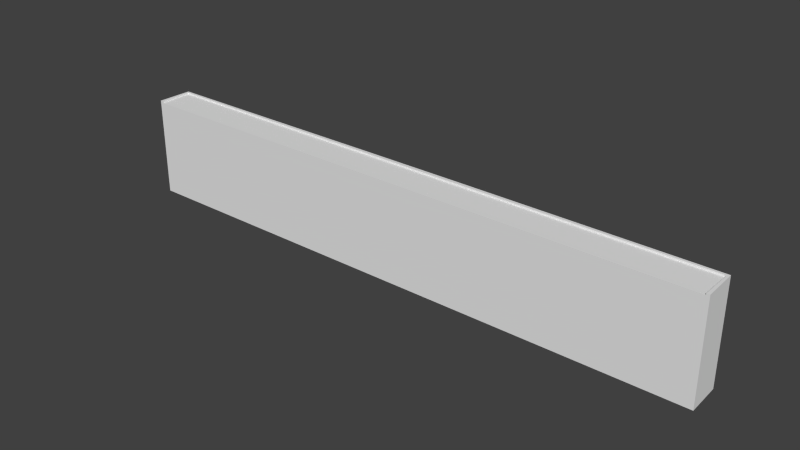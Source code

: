 # Source: piece7.blend  (saved by Blender 2.73.0; exported with 4.5.12 LTS)
import bpy
from mathutils import Matrix  # noqa: F401  (used for matrix-valued properties, if any)

bpy.ops.wm.read_factory_settings(use_empty=True)
scene = bpy.context.scene
scene.name = 'Scene'

# ---- collections
col_collection_1 = bpy.data.collections.new('Collection 1'); scene.collection.children.link(col_collection_1)

# ---- materials (node trees are filled in below, after node groups)
mat_material_002 = bpy.data.materials.new('Material.002')
mat_material_002.alpha_threshold = 0.0
mat_material_002.use_transparent_shadow = False
mat_material_002.roughness = 0.5
mat_material_001 = bpy.data.materials.new('Material.001')
mat_material_001.alpha_threshold = 0.0
mat_material_001.use_transparent_shadow = False
mat_material_001.roughness = 0.5

# ---- material node trees

# ---- world
world_world = bpy.data.worlds.new('World'); scene.world = world_world
world_world.color = (0.05088, 0.05088, 0.05088)
world_world.use_sun_shadow = False
world_world.sun_shadow_jitter_overblur = 0.0
world_world.cycles.sampling_method = 'MANUAL'
world_world.cycles.sample_map_resolution = 256

# ---- meshes
me_cube_007 = bpy.data.meshes.new('Cube.007')
me_cube_007.from_pydata([(-18.0, -1.0, -5.0), (-18.0, 1.0, -5.0), (-3.0, 1.0, -5.0), (-3.0, -1.0, -5.0), (-18.0, -1.0, 1.0), (-18.0, 1.0, 1.0), (-3.0, 1.0, 1.0), (-3.0, -1.0, 1.0), (3.0, 1.0, -5.0), (3.0, -1.0, -5.0), (3.0, 1.0, 1.0), (3.0, -1.0, 1.0), (18.0, 1.0, -5.0), (18.0, -1.0, -5.0), (18.0, 1.0, 1.0), (18.0, -1.0, 1.0), (-18.2, -1.0, -5.0), (-18.14, 1.141, -5.0), (-3.0, 1.2, -5.0), (-18.2, -1.0, 1.0), (-18.14, 1.141, 1.0), (-3.0, 1.2, 1.0), (3.0, 1.2, -5.0), (3.0, 1.2, 1.0), (18.14, 1.141, -5.0), (18.2, -1.0, -5.0), (18.14, 1.141, 1.0), (18.2, -1.0, 1.0), (-18.0, -1.0, 1.1), (-18.0, 1.0, 1.1), (-3.0, 1.0, 1.1), (3.0, 1.0, 1.1), (18.0, 1.0, 1.1), (18.0, -1.0, 1.1), (-18.2, -1.0, 1.1), (-18.14, 1.141, 1.1), (-3.0, 1.2, 1.1), (3.0, 1.2, 1.1), (18.14, 1.141, 1.1), (18.2, -1.0, 1.1), (-18.0, -1.0, 1.0), (-18.0, -1.0, 1.0), (-18.0, 1.0, 1.0), (-18.0, 1.0, 1.0), (-3.0, 1.0, 1.0), (-3.0, -1.0, 1.0), (-18.0, -1.0, -5.0), (-3.0, -1.0, -5.0), (18.2, -1.0, 1.0), (18.2, -1.0, 1.1), (18.2, -1.0, 1.1), (3.0, -1.0, -5.0), (3.0, -1.0, 1.0), (3.0, 1.0, 1.0), (18.0, -1.0, 1.1), (18.0, -1.0, 1.1), (18.0, -1.0, 1.0), (18.0, -1.0, 1.0), (18.0, 1.0, 1.0), (18.0, 1.0, 1.0), (18.0, -1.0, -5.0), (-18.2, -1.0, -5.0), (-18.2, -1.0, -5.0), (-18.2, -1.0, 1.0), (-18.14, 1.141, 1.0), (-18.14, 1.141, -5.0), (-18.14, 1.141, -5.0), (-3.0, 1.2, -5.0), (3.0, 1.2, -5.0), (18.14, 1.141, 1.0), (18.14, 1.141, -5.0), (18.14, 1.141, -5.0), (18.2, -1.0, -5.0), (18.2, -1.0, -5.0), (-18.0, -1.0, 1.1), (-18.0, -1.0, 1.1), (-18.2, -1.0, 1.1), (-18.2, -1.0, 1.1), (-18.0, 1.0, 1.1), (-18.0, 1.0, 1.1), (-3.0, 1.0, 1.1), (3.0, 1.0, 1.1), (18.0, 1.0, 1.1), (18.0, 1.0, 1.1), (-18.14, 1.141, 1.1), (-18.14, 1.141, 1.1), (-3.0, 1.2, 1.1), (3.0, 1.2, 1.1), (18.14, 1.141, 1.1), (18.14, 1.141, 1.1)], [], [(23, 21, 86, 87), (15, 13, 25, 48), (47, 2, 8, 51), (45, 4, 0, 3), (46, 1, 2, 47), (7, 6, 5, 40), (51, 8, 12, 60), (6, 7, 11, 10), (60, 12, 24, 72), (12, 8, 22, 24), (52, 9, 13, 15), (10, 11, 56, 14), (27, 26, 88, 39), (3, 9, 52, 45), (19, 20, 17, 16), (64, 21, 18, 65), (18, 21, 23, 68), (26, 27, 73, 70), (68, 23, 69, 71), (69, 23, 87, 89), (8, 2, 67, 22), (2, 1, 66, 67), (15, 48, 49, 33), (1, 46, 61, 66), (63, 4, 28, 34), (0, 4, 63, 62), (32, 54, 50, 38), (31, 32, 38, 37), (30, 31, 37, 36), (29, 30, 36, 35), (74, 29, 35, 76), (21, 64, 84, 86), (20, 19, 77, 85), (53, 58, 82, 81), (59, 57, 55, 83), (44, 53, 81, 80), (42, 44, 80, 78), (41, 43, 79, 75)])
me_cube_007.polygons.foreach_set('use_smooth', [True] * 38)
me_cube_007.polygons.foreach_set('material_index', [0, 0, 0, 0, 0, 1, 0, 1, 0, 0, 0, 1, 0, 0, 0, 0, 0, 0, 0, 0, 0, 0, 0, 0, 0, 0, 0, 0, 0, 0, 0, 0, 0, 0, 0, 0, 0, 0])
_uv = me_cube_007.uv_layers.new(name='UVMap')
_uv.uv.foreach_set('vector', [2.614, -5.614, -1.633, -5.726, -1.635, -5.812, 2.618, -5.7, 9.617, 0.5084, 9.617, -2.495, 9.717, -2.495, 9.717, 0.5084, -1.344, 3.241, -1.366, 2.242, 1.87, 2.222, 1.856, 3.216, -0.896, 0.5084, -8.405, 0.5084, -8.405, -2.495, -0.896, -2.495, -8.399, 3.267, -8.403, 2.204, -1.366, 2.242, -1.344, 3.241, -0.9962, 3.001, -0.9962, 4.002, -8.505, 4.002, -8.505, 3.001, 1.856, 3.216, 1.87, 2.222, 8.895, 2.206, 8.903, 3.269, -0.9962, 4.002, -0.9962, 3.001, 2.008, 3.001, 2.008, 4.002, 8.903, 3.269, 8.895, 2.206, 8.98, 2.105, 9.009, 3.27, 8.895, 2.206, 1.87, 2.222, 1.871, 2.107, 8.98, 2.105, 2.108, 0.5084, 2.108, -2.495, 9.617, -2.495, 9.617, 0.5084, 2.008, 4.002, 2.008, 3.001, 9.517, 3.001, 9.517, 4.002, -8.508, 7.426, -7.477, 7.426, -7.477, 7.474, -8.508, 7.474, -0.896, -2.495, 2.108, -2.495, 2.108, 0.5084, -0.896, 0.5084, -6.486, 7.421, -7.517, 7.421, -7.517, 4.533, -6.486, 4.533, -8.436, -5.423, -1.633, -5.726, -1.402, -2.534, -8.505, -2.56, -1.402, -2.534, -1.633, -5.726, 2.614, -5.614, 2.469, -2.502, -7.477, 7.426, -8.508, 7.426, -8.508, 4.538, -7.477, 4.537, 2.469, -2.502, 2.614, -5.614, 9.274, -5.271, 9.32, -2.502, 9.274, -5.271, 2.614, -5.614, 2.618, -5.7, 9.279, -5.387, 1.87, 2.222, -1.366, 2.242, -1.367, 2.127, 1.871, 2.107, -1.366, 2.242, -8.403, 2.204, -8.489, 2.103, -1.367, 2.127, 9.617, 0.5084, 9.717, 0.5084, 9.717, 0.5585, 9.617, 0.5585, -8.403, 2.204, -8.399, 3.267, -8.505, 3.27, -8.489, 2.103, -8.505, 0.5084, -8.405, 0.5084, -8.405, 0.5585, -8.505, 0.5585, -8.405, -2.495, -8.405, 0.5084, -8.505, 0.5084, -8.505, -2.495, 6.443, 1.992, 6.485, 0.5653, 6.628, 0.5696, 6.54, 2.096, 0.6839, 1.842, 6.443, 1.992, 6.54, 2.096, 0.6817, 1.943, -2.332, 1.775, 0.6839, 1.842, 0.6817, 1.943, -2.334, 1.875, -8.091, 1.669, -2.332, 1.775, -2.334, 1.875, -8.148, 1.769, -8.395, 0.5653, -8.091, 1.669, -8.148, 1.769, -8.505, 0.5956, -1.633, -5.726, -8.436, -5.423, -8.441, -5.541, -1.635, -5.812, -7.517, 7.421, -6.486, 7.421, -6.486, 7.469, -7.517, 7.469, -0.2035, 7.345, 3.948, 7.359, 3.948, 7.432, -0.2032, 7.418, -4.337, 4.334, -5.339, 4.334, -5.339, 4.284, -4.337, 4.284, -4.354, 7.359, -0.2035, 7.345, -0.2032, 7.418, -4.354, 7.431, -8.505, 7.345, -4.354, 7.359, -4.354, 7.431, -8.505, 7.417, -6.347, 4.284, -5.345, 4.284, -5.345, 4.334, -6.347, 4.334])
me_cube_007.materials.append(mat_material_002)
me_cube_007.materials.append(mat_material_001)
me_cube_007.use_remesh_preserve_volume = False
me_cube_007.use_remesh_preserve_attributes = False
me_cube_007.use_mirror_vertex_groups = False
me_cube_007.update()

# ---- objects
ob_cube_001 = bpy.data.objects.new('Cube.001', me_cube_007)

# ---- transforms, parenting, visibility, modifiers, constraints
ob_cube_001.location = (0.0, 56.0, -1.1)
ob_cube_001.lineart.crease_threshold = 0.0

# ---- collection membership
col_collection_1.objects.link(ob_cube_001)

# ---- scene / render settings (as saved in the file)
scene.frame_start = 1; scene.frame_end = 250; scene.frame_set(1)
scene.render.engine = 'BLENDER_EEVEE_NEXT'
scene.render.resolution_percentage = 50
scene.render.dither_intensity = 0.0
scene.cycles.use_denoising = False
scene.cycles.samples = 10
scene.cycles.sampling_pattern = 'TABULATED_SOBOL'
scene.cycles.light_sampling_threshold = 0.0
scene.cycles.use_adaptive_sampling = False
scene.cycles.use_light_tree = False
scene.cycles.blur_glossy = 0.0
scene.cycles.pixel_filter_type = 'GAUSSIAN'
scene.cycles.sample_clamp_indirect = 0.0
scene.view_settings.view_transform = 'Standard'
bpy.context.view_layer.update()

# ---- added for rendering (the .blend has no active camera and no usable light): camera, sun
cam_auto = bpy.data.cameras.new('AutoCamera')
cam_auto.lens = 50.0
cam_auto.sensor_width = 36.0
cam_auto.clip_end = 1000.0
ob_auto_camera = bpy.data.objects.new('AutoCamera', cam_auto)
scene.collection.objects.link(ob_auto_camera)
ob_auto_camera.location = (34.2084, 15.0499, 24.3167)
ob_auto_camera.rotation_euler = (1.09748, -7.21219e-08, 0.694738)
scene.camera = ob_auto_camera
light_auto_sun = bpy.data.lights.new('AutoSun', 'SUN')
light_auto_sun.energy = 3.0
light_auto_sun.angle = 0.0523599
ob_auto_sun = bpy.data.objects.new('AutoSun', light_auto_sun)
scene.collection.objects.link(ob_auto_sun)
ob_auto_sun.rotation_euler = (0.872665, 0.174533, 0.523599)
bpy.context.view_layer.update()
